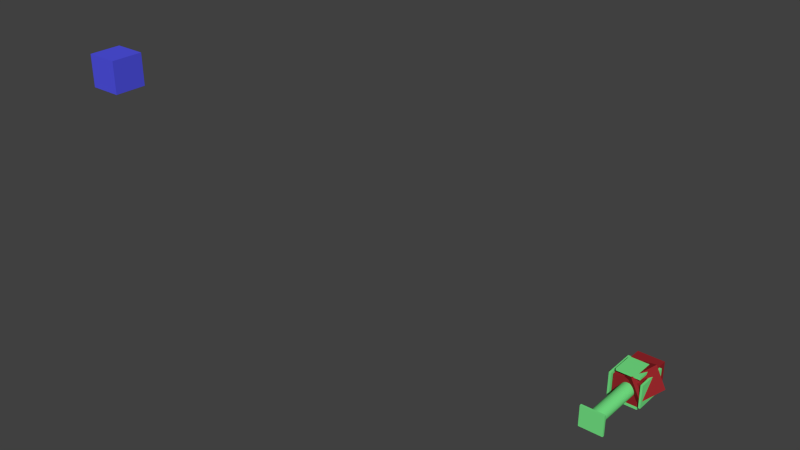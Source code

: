 # Source: neck.blend  (saved by Blender 2.62.0; exported with 4.5.12 LTS)
import bpy
from mathutils import Matrix  # noqa: F401  (used for matrix-valued properties, if any)

bpy.ops.wm.read_factory_settings(use_empty=True)
scene = bpy.context.scene
scene.name = 'Scene'

# ---- collections
col_collection_1 = bpy.data.collections.new('Collection 1'); scene.collection.children.link(col_collection_1)

# ---- materials (node trees are filled in below, after node groups)
mat_material_002 = bpy.data.materials.new('Material.002')
mat_material_002.alpha_threshold = 0.0
mat_material_002.use_transparent_shadow = False
mat_material_002.diffuse_color = (0.08287, 0.0874, 0.8, 1.0)
mat_material_002.roughness = 0.5
mat_material_002.line_color = (0.0, 0.0, 0.0, 1.0)
mat_material = bpy.data.materials.new('Material')
mat_material.alpha_threshold = 0.0
mat_material.use_transparent_shadow = False
mat_material.diffuse_color = (0.3046, 0.02028, 0.02415, 1.0)
mat_material.specular_color = (0.4869, 0.4374, 0.4566)
mat_material.roughness = 0.5
mat_material.line_color = (0.0, 0.0, 0.0, 1.0)
mat_material_001 = bpy.data.materials.new('Material.001')
mat_material_001.alpha_threshold = 0.0
mat_material_001.use_transparent_shadow = False
mat_material_001.diffuse_color = (0.1812, 0.8, 0.2419, 1.0)
mat_material_001.roughness = 0.5
mat_material_001.line_color = (0.0, 0.0, 0.0, 1.0)

# ---- material node trees

# ---- world
world_world = bpy.data.worlds.new('World'); scene.world = world_world
world_world.color = (0.05088, 0.05088, 0.05088)
world_world.use_sun_shadow = False
world_world.sun_shadow_jitter_overblur = 0.0
world_world.cycles.sampling_method = 'MANUAL'
world_world.cycles.sample_map_resolution = 256

# ---- meshes
me_cube_001 = bpy.data.meshes.new('Cube.001')
me_cube_001.from_pydata([(1.0, 1.0, -1.0), (1.0, -1.0, -1.0), (-1.0, -1.0, -1.0), (-1.0, 1.0, -1.0), (1.0, 1.0, 1.0), (1.0, -1.0, 1.0), (-1.0, -1.0, 1.0), (-1.0, 1.0, 1.0)], [], [(0, 1, 2, 3), (4, 7, 6, 5), (0, 4, 5, 1), (1, 5, 6, 2), (2, 6, 7, 3), (4, 0, 3, 7)])
me_cube_001.materials.append(mat_material_002)
me_cube_001.use_remesh_preserve_volume = False
me_cube_001.use_remesh_preserve_attributes = False
me_cube_001.use_mirror_vertex_groups = False
me_cube_001.update()
me_cube_011 = bpy.data.meshes.new('Cube.011')
me_cube_011.from_pydata([(0.1556, 0.1992, -0.1556), (0.1556, -0.1992, -0.1556), (-0.1556, -0.1992, -0.1556), (-0.1556, 0.1992, -0.1556), (0.1556, 0.1992, 0.1556), (0.1556, -0.1992, 0.1556), (-0.1556, -0.1992, 0.1556), (-0.1556, 0.1992, 0.1556)], [], [(0, 1, 2, 3), (4, 7, 6, 5), (0, 4, 5, 1), (1, 5, 6, 2), (2, 6, 7, 3), (4, 0, 3, 7)])
me_cube_011.materials.append(mat_material)
me_cube_011.use_remesh_preserve_volume = False
me_cube_011.use_remesh_preserve_attributes = False
me_cube_011.use_mirror_vertex_groups = False
me_cube_011.update()
me_cube = bpy.data.meshes.new('Cube')
me_cube.from_pydata([(0.1556, 0.1992, -0.1556), (0.1556, -0.1992, -0.1556), (-0.1556, -0.1992, -0.1556), (-0.1556, 0.1992, -0.1556), (0.1556, 0.1992, 0.1556), (0.1556, -0.1992, 0.1556), (-0.1556, -0.1992, 0.1556), (-0.1556, 0.1992, 0.1556)], [], [(0, 1, 2, 3), (4, 7, 6, 5), (0, 4, 5, 1), (1, 5, 6, 2), (2, 6, 7, 3), (4, 0, 3, 7)])
me_cube.materials.append(mat_material)
me_cube.use_remesh_preserve_volume = False
me_cube.use_remesh_preserve_attributes = False
me_cube.use_mirror_vertex_groups = False
me_cube.update()
me_cube_012 = bpy.data.meshes.new('Cube.012')
me_cube_012.from_pydata([(2.045, -1.273, -0.9862), (2.045, -1.273, 1.014), (2.363, -1.273, 1.014), (2.363, -1.273, -0.9862), (2.363, 1.256, -0.9862), (2.045, 1.256, -0.9862), (2.363, 1.256, 1.014), (2.045, 1.256, 1.014), (10.81, 0.01346, -0.5484), (10.81, 0.1767, -0.537), (10.81, 0.3338, -0.5034), (10.81, 0.4785, -0.4487), (10.81, 0.6053, -0.3751), (10.81, 0.7094, -0.2855), (10.81, 0.7867, -0.1832), (10.81, 0.8344, -0.07221), (10.81, 0.8505, 0.0432), (10.81, 0.8344, 0.1586), (10.81, 0.7867, 0.2696), (10.81, 0.7094, 0.3719), (10.81, 0.6053, 0.4615), (10.81, 0.4785, 0.5351), (10.81, 0.3338, 0.5898), (10.81, 0.1767, 0.6234), (10.81, 0.01346, 0.6348), (10.81, -0.1498, 0.6234), (10.81, -0.3069, 0.5898), (10.81, -0.4516, 0.5351), (10.81, -0.5784, 0.4615), (10.81, -0.6825, 0.3719), (10.81, -0.7598, 0.2696), (10.81, -0.8075, 0.1586), (10.81, -0.8235, 0.0432), (10.81, -0.8075, -0.07221), (10.81, -0.7598, -0.1832), (10.81, -0.6825, -0.2855), (10.81, -0.5784, -0.3751), (10.81, -0.4516, -0.4487), (10.81, -0.3069, -0.5034), (10.81, -0.1498, -0.537), (2.364, 0.01346, -0.5484), (2.364, 0.1767, -0.537), (2.364, 0.3338, -0.5034), (2.364, 0.4785, -0.4487), (2.364, 0.6053, -0.3751), (2.364, 0.7094, -0.2855), (2.364, 0.7867, -0.1832), (2.364, 0.8344, -0.07221), (2.364, 0.8505, 0.0432), (2.364, 0.8344, 0.1586), (2.364, 0.7867, 0.2696), (2.364, 0.7094, 0.3719), (2.364, 0.6053, 0.4615), (2.364, 0.4785, 0.5351), (2.364, 0.3338, 0.5898), (2.364, 0.1767, 0.6234), (2.364, 0.01346, 0.6348), (2.364, -0.1498, 0.6234), (2.364, -0.3068, 0.5898), (2.364, -0.4516, 0.5351), (2.364, -0.5784, 0.4615), (2.364, -0.6825, 0.3719), (2.364, -0.7598, 0.2696), (2.364, -0.8075, 0.1586), (2.364, -0.8235, 0.0432), (2.364, -0.8075, -0.07221), (2.364, -0.7598, -0.1832), (2.364, -0.6825, -0.2855), (2.364, -0.5784, -0.3751), (2.364, -0.4516, -0.4487), (2.364, -0.3069, -0.5034), (2.364, -0.1498, -0.537), (10.81, 0.01346, 0.0432), (2.364, 0.01346, 0.0432)], [], [(3, 0, 5, 4), (2, 3, 4, 6), (1, 2, 6, 7), (0, 1, 7, 5), (5, 7, 6, 4), (0, 3, 2, 1), (72, 8, 9), (73, 41, 40), (72, 9, 10), (73, 42, 41), (72, 10, 11), (73, 43, 42), (72, 11, 12), (73, 44, 43), (72, 12, 13), (73, 45, 44), (72, 13, 14), (73, 46, 45), (72, 14, 15), (73, 47, 46), (72, 15, 16), (73, 48, 47), (72, 16, 17), (73, 49, 48), (72, 17, 18), (73, 50, 49), (72, 18, 19), (73, 51, 50), (72, 19, 20), (73, 52, 51), (72, 20, 21), (73, 53, 52), (72, 21, 22), (73, 54, 53), (72, 22, 23), (73, 55, 54), (72, 23, 24), (73, 56, 55), (72, 24, 25), (73, 57, 56), (72, 25, 26), (73, 58, 57), (72, 26, 27), (73, 59, 58), (72, 27, 28), (73, 60, 59), (72, 28, 29), (73, 61, 60), (72, 29, 30), (73, 62, 61), (72, 30, 31), (73, 63, 62), (72, 31, 32), (73, 64, 63), (72, 32, 33), (73, 65, 64), (72, 33, 34), (73, 66, 65), (72, 34, 35), (73, 67, 66), (72, 35, 36), (73, 68, 67), (72, 36, 37), (73, 69, 68), (72, 37, 38), (73, 70, 69), (72, 38, 39), (73, 71, 70), (72, 39, 8), (73, 40, 71), (8, 40, 41, 9), (9, 41, 42, 10), (10, 42, 43, 11), (11, 43, 44, 12), (12, 44, 45, 13), (13, 45, 46, 14), (14, 46, 47, 15), (15, 47, 48, 16), (16, 48, 49, 17), (17, 49, 50, 18), (18, 50, 51, 19), (19, 51, 52, 20), (20, 52, 53, 21), (21, 53, 54, 22), (22, 54, 55, 23), (23, 55, 56, 24), (24, 56, 57, 25), (25, 57, 58, 26), (26, 58, 59, 27), (27, 59, 60, 28), (28, 60, 61, 29), (29, 61, 62, 30), (30, 62, 63, 31), (31, 63, 64, 32), (32, 64, 65, 33), (33, 65, 66, 34), (34, 66, 67, 35), (35, 67, 68, 36), (36, 68, 69, 37), (37, 69, 70, 38), (38, 70, 71, 39), (39, 71, 40, 8)])
me_cube_012.materials.append(mat_material_001)
me_cube_012.use_remesh_preserve_volume = False
me_cube_012.use_remesh_preserve_attributes = False
me_cube_012.use_mirror_vertex_groups = False
me_cube_012.update()
me_neckdm1bracketgeom = bpy.data.meshes.new('NeckDM1BracketGeom')
me_neckdm1bracketgeom.from_pydata([(-2.036, 0.8394, -0.9631), (-2.036, -1.701, -0.9631), (-2.335, -1.701, -0.9631), (-2.335, 0.8394, -0.9631), (-2.036, 0.8394, 1.037), (-2.036, -1.701, 1.037), (-2.335, -1.701, 1.037), (-2.335, 0.8394, 1.037), (-2.335, -1.99, -0.9631), (-2.335, -1.99, 1.037), (-2.036, -1.99, -0.9631), (-2.036, -1.99, 1.037), (2.123, -1.701, -0.9631), (2.123, -1.99, -0.9631), (2.123, -1.99, 1.037), (2.123, -1.701, 1.037), (2.442, -1.701, 1.037), (2.442, -1.701, -0.9631), (2.442, -1.99, 1.037), (2.442, -1.99, -0.9631), (2.442, 0.8287, -0.9631), (2.123, 0.8287, -0.9631), (2.442, 0.8287, 1.037), (2.123, 0.8287, 1.037)], [], [(0, 1, 2, 3), (4, 7, 6, 5), (0, 4, 5, 1), (2, 6, 7, 3), (4, 0, 3, 7), (6, 2, 8, 9), (5, 6, 9, 11), (2, 1, 10, 8), (10, 11, 9, 8), (10, 1, 12, 13), (11, 10, 13, 14), (5, 11, 14, 15), (1, 5, 15, 12), (15, 14, 18, 16), (14, 13, 19, 18), (13, 12, 17, 19), (17, 16, 18, 19), (17, 12, 21, 20), (16, 17, 20, 22), (15, 16, 22, 23), (12, 15, 23, 21), (21, 23, 22, 20)])
me_neckdm1bracketgeom.materials.append(mat_material_001)
me_neckdm1bracketgeom.use_remesh_preserve_volume = False
me_neckdm1bracketgeom.use_remesh_preserve_attributes = False
me_neckdm1bracketgeom.use_mirror_vertex_groups = False
me_neckdm1bracketgeom.update()
me_neckdm2base = bpy.data.meshes.new('NeckDM2Base')
me_neckdm2base.from_pydata([(0.1556, 0.1992, -0.1556), (0.1556, -0.1992, -0.1556), (-0.1556, -0.1992, -0.1556), (-0.1556, 0.1992, -0.1556), (0.1556, 0.1992, 0.1556), (0.1556, -0.1992, 0.1556), (-0.1556, -0.1992, 0.1556), (-0.1556, 0.1992, 0.1556)], [], [(0, 1, 2, 3), (4, 7, 6, 5), (0, 4, 5, 1), (1, 5, 6, 2), (2, 6, 7, 3), (4, 0, 3, 7)])
me_neckdm2base.materials.append(mat_material)
me_neckdm2base.use_remesh_preserve_volume = False
me_neckdm2base.use_remesh_preserve_attributes = False
me_neckdm2base.use_mirror_vertex_groups = False
me_neckdm2base.update()
me_neckdm2bracketgeom = bpy.data.meshes.new('NeckDM2BracketGeom')
me_neckdm2bracketgeom.from_pydata([(-2.036, 0.8394, -0.9631), (-2.036, -1.701, -0.9631), (-2.335, -1.701, -0.9631), (-2.335, 0.8394, -0.9631), (-2.036, 0.8394, 1.037), (-2.036, -1.701, 1.037), (-2.335, -1.701, 1.037), (-2.335, 0.8394, 1.037), (-2.335, -1.99, -0.9631), (-2.335, -1.99, 1.037), (-2.036, -1.99, -0.9631), (-2.036, -1.99, 1.037), (2.123, -1.701, -0.9631), (2.123, -1.99, -0.9631), (2.123, -1.99, 1.037), (2.123, -1.701, 1.037), (2.442, -1.701, 1.037), (2.442, -1.701, -0.9631), (2.442, -1.99, 1.037), (2.442, -1.99, -0.9631), (2.442, 0.8287, -0.9631), (2.123, 0.8287, -0.9631), (2.442, 0.8287, 1.037), (2.123, 0.8287, 1.037)], [], [(0, 1, 2, 3), (4, 7, 6, 5), (0, 4, 5, 1), (2, 6, 7, 3), (4, 0, 3, 7), (6, 2, 8, 9), (5, 6, 9, 11), (2, 1, 10, 8), (10, 11, 9, 8), (10, 1, 12, 13), (11, 10, 13, 14), (5, 11, 14, 15), (1, 5, 15, 12), (15, 14, 18, 16), (14, 13, 19, 18), (13, 12, 17, 19), (17, 16, 18, 19), (17, 12, 21, 20), (16, 17, 20, 22), (15, 16, 22, 23), (12, 15, 23, 21), (21, 23, 22, 20)])
me_neckdm2bracketgeom.materials.append(mat_material_001)
me_neckdm2bracketgeom.use_remesh_preserve_volume = False
me_neckdm2bracketgeom.use_remesh_preserve_attributes = False
me_neckdm2bracketgeom.use_mirror_vertex_groups = False
me_neckdm2bracketgeom.update()
me_cube_002 = bpy.data.meshes.new('Cube.002')
me_cube_002.from_pydata([(0.1556, 0.1992, -0.1556), (0.1556, -0.1992, -0.1556), (-0.1556, -0.1992, -0.1556), (-0.1556, 0.1992, -0.1556), (0.1556, 0.1992, 0.1556), (0.1556, -0.1992, 0.1556), (-0.1556, -0.1992, 0.1556), (-0.1556, 0.1992, 0.1556)], [], [(0, 1, 2, 3), (4, 7, 6, 5), (0, 4, 5, 1), (1, 5, 6, 2), (2, 6, 7, 3), (4, 0, 3, 7)])
me_cube_002.materials.append(mat_material)
me_cube_002.use_remesh_preserve_volume = False
me_cube_002.use_remesh_preserve_attributes = False
me_cube_002.use_mirror_vertex_groups = False
me_cube_002.update()
me_neckdm1bracketgeom_001 = bpy.data.meshes.new('NeckDM1BracketGeom.001')
me_neckdm1bracketgeom_001.from_pydata([(-2.036, 0.8394, -0.9631), (-2.036, -1.701, -0.9631), (-2.335, -1.701, -0.9631), (-2.335, 0.8394, -0.9631), (-2.036, 0.8394, 1.037), (-2.036, -1.701, 1.037), (-2.335, -1.701, 1.037), (-2.335, 0.8394, 1.037), (-2.335, -1.99, -0.9631), (-2.335, -1.99, 1.037), (-2.036, -1.99, -0.9631), (-2.036, -1.99, 1.037), (2.123, -1.701, -0.9631), (2.123, -1.99, -0.9631), (2.123, -1.99, 1.037), (2.123, -1.701, 1.037), (2.442, -1.701, 1.037), (2.442, -1.701, -0.9631), (2.442, -1.99, 1.037), (2.442, -1.99, -0.9631), (2.442, 0.8287, -0.9631), (2.123, 0.8287, -0.9631), (2.442, 0.8287, 1.037), (2.123, 0.8287, 1.037)], [], [(0, 1, 2, 3), (4, 7, 6, 5), (0, 4, 5, 1), (2, 6, 7, 3), (4, 0, 3, 7), (6, 2, 8, 9), (5, 6, 9, 11), (2, 1, 10, 8), (10, 11, 9, 8), (10, 1, 12, 13), (11, 10, 13, 14), (5, 11, 14, 15), (1, 5, 15, 12), (15, 14, 18, 16), (14, 13, 19, 18), (13, 12, 17, 19), (17, 16, 18, 19), (17, 12, 21, 20), (16, 17, 20, 22), (15, 16, 22, 23), (12, 15, 23, 21), (21, 23, 22, 20)])
me_neckdm1bracketgeom_001.materials.append(mat_material_001)
me_neckdm1bracketgeom_001.use_remesh_preserve_volume = False
me_neckdm1bracketgeom_001.use_remesh_preserve_attributes = False
me_neckdm1bracketgeom_001.use_mirror_vertex_groups = False
me_neckdm1bracketgeom_001.update()
arm_armature = bpy.data.armatures.new('Armature')  # bones are not reproduced
arm_tip = bpy.data.armatures.new('tip')  # bones are not reproduced

# ---- objects
ob_target = bpy.data.objects.new('target', me_cube_001)
ob_armature = bpy.data.objects.new('Armature', arm_armature)
ob_neckdm0 = bpy.data.objects.new('NeckDM0', me_cube_011)
ob_nose = bpy.data.objects.new('nose', arm_tip)
ob_neckdm1 = bpy.data.objects.new('NeckDM1', me_cube)
ob_neckdm0bracket = bpy.data.objects.new('NeckDM0Bracket', me_cube_012)
ob_neckdm1bracket = bpy.data.objects.new('NeckDM1Bracket', me_neckdm1bracketgeom)
ob_neckdm2 = bpy.data.objects.new('NeckDM2', me_neckdm2base)
ob_neckdm2bracket = bpy.data.objects.new('NeckDM2Bracket', me_neckdm2bracketgeom)
ob_neckdm3 = bpy.data.objects.new('NeckDM3', me_cube_002)
ob_neckdm3bracket = bpy.data.objects.new('NeckDM3Bracket', me_neckdm1bracketgeom_001)

# ---- transforms, parenting, visibility, modifiers, constraints
ob_target.location = (-0.6429, -0.3781, 0.4606)
ob_target.scale = (0.02434, 0.02434, 0.02434)
ob_target.lineart.crease_threshold = 0.0
ob_armature.location = (0.008758, 0.0265, 0.02625)
ob_armature.scale = (0.0938, 0.0938, 0.0938)
ob_armature.show_in_front = True
ob_armature.lineart.crease_threshold = 0.0
ob_neckdm0.parent = ob_armature
ob_neckdm0.matrix_parent_inverse = Matrix(((8.464, 4.833, 4.318, -0.3156), (-4.833, -0.02539, 9.502, -0.4976), (4.318, -9.502, 2.171, 0.157), (0.0, 0.0, 0.0, 1.0)))
ob_neckdm0.location = (0.008758, 0.0265, 0.02625)
ob_neckdm0.rotation_euler = (-1.571, -1.571, 0.0)
ob_neckdm0.scale = (0.1446, 0.1632, 0.1285)
ob_neckdm0.lock_rotations_4d = False
ob_neckdm0.empty_display_type = 'ARROWS'
ob_neckdm0.lineart.crease_threshold = 0.0
ob_nose.parent = ob_neckdm0
ob_nose.matrix_parent_inverse = Matrix(((4.706e-07, 0.0, 6.916, -0.1815), (6.129, -2.679e-07, -4.627e-07, -0.05368), (3.401e-07, 7.78, -2.567e-14, -0.2062), (0.0, 0.0, 0.0, 1.0)))
ob_nose.location = (0.008758, 0.0265, 0.4587)
ob_nose.scale = (0.09115, 0.09115, 0.09115)
ob_nose.lineart.crease_threshold = 0.0
ob_neckdm1.parent = ob_armature
ob_neckdm1.matrix_parent_inverse = Matrix(((-10.66, 0.02405, 0.024, -0.04051), (0.02405, 0.02563, 10.66, -2.181), (0.02399, 10.66, -0.02568, -0.2805), (0.0, 0.0, 0.0, 1.0)))
ob_neckdm1.location = (-0.003019, 0.02806, 0.1849)
ob_neckdm1.rotation_euler = (1.571, -0.0, 0.0)
ob_neckdm1.scale = (0.1446, 0.1632, 0.1285)
ob_neckdm1.lock_rotations_4d = False
ob_neckdm1.empty_display_type = 'ARROWS'
ob_neckdm1.lineart.crease_threshold = 0.0
ob_neckdm0bracket.parent = ob_armature
ob_neckdm0bracket.matrix_parent_inverse = Matrix(((-10.66, 0.02405, 0.024, -0.04051), (0.02405, 0.02563, 10.66, -2.181), (0.02399, 10.66, -0.02568, -0.2805), (0.0, 0.0, 0.0, 1.0)))
ob_neckdm0bracket.location = (-0.003349, 0.02656, 0.02501)
ob_neckdm0bracket.rotation_euler = (-0.0, 4.712, 0.0)
ob_neckdm0bracket.scale = (0.01161, 0.01414, 0.02)
ob_neckdm0bracket.lineart.crease_threshold = 0.0
ob_neckdm1bracket.parent = ob_armature
ob_neckdm1bracket.matrix_parent_inverse = Matrix(((-10.66, -9.357e-07, -7.451e-07, -0.03495), (-1.623e-06, 1.447e-06, 10.66, -2.722), (-1.05e-06, 10.66, -9.537e-07, -0.2858), (0.0, 0.0, 0.0, 1.0)))
ob_neckdm1bracket.location = (-0.003279, 0.02681, 0.2046)
ob_neckdm1bracket.rotation_euler = (-1.571, -0.0, 0.0)
ob_neckdm1bracket.scale = (0.01161, 0.01414, 0.02)
ob_neckdm1bracket.lineart.crease_threshold = 0.0
ob_neckdm2.parent = ob_armature
ob_neckdm2.matrix_parent_inverse = Matrix(((-6.869e-07, -10.66, -3.576e-07, 0.2858), (10.66, -7.961e-07, 7.153e-07, -0.1888), (-1.62e-06, 4.91e-08, 10.66, -2.722), (0.0, 0.0, 0.0, 1.0)))
ob_neckdm2.location = (-0.007052, 0.02799, 0.2523)
ob_neckdm2.rotation_euler = (0.0, -0.0, 1.571)
ob_neckdm2.scale = (0.1446, 0.1632, 0.1285)
ob_neckdm2.lock_rotations_4d = False
ob_neckdm2.empty_display_type = 'ARROWS'
ob_neckdm2.lineart.crease_threshold = 0.0
ob_neckdm2bracket.parent = ob_armature
ob_neckdm2bracket.matrix_parent_inverse = Matrix(((-10.66, 1.262e-06, -7.153e-07, 0.1888), (-1.62e-06, -7.557e-07, 10.66, -3.186), (1.153e-06, 10.66, 1.311e-06, -0.2858), (0.0, 0.0, 0.0, 1.0)))
ob_neckdm2bracket.location = (0.0181, 0.0276, 0.2517)
ob_neckdm2bracket.rotation_euler = (4.712, -7.55e-08, 1.571)
ob_neckdm2bracket.scale = (0.01161, 0.01414, 0.02)
ob_neckdm2bracket.lineart.crease_threshold = 0.0
ob_neckdm3.parent = ob_armature
ob_neckdm3.matrix_parent_inverse = Matrix(((-10.66, 3.301e-07, -5.96e-08, 0.1888), (-2.209e-07, -10.66, 8.047e-07, 0.1373), (-8.757e-07, 1.32e-06, 10.66, -3.186), (0.0, 0.0, 0.0, 1.0)))
ob_neckdm3.location = (0.01867, 0.03346, 0.2989)
ob_neckdm3.rotation_euler = (3.142, -0.0, 0.0)
ob_neckdm3.scale = (0.1446, 0.1632, 0.1285)
ob_neckdm3.lock_rotations_4d = False
ob_neckdm3.empty_display_type = 'ARROWS'
ob_neckdm3.lineart.crease_threshold = 0.0
ob_neckdm3bracket.parent = ob_armature
ob_neckdm3bracket.matrix_parent_inverse = Matrix(((-10.66, -9.32e-07, 0.0, 0.1888), (-8.757e-07, 5.411e-07, 10.66, -3.579), (-1.041e-06, 10.66, -2.98e-08, -0.1373), (0.0, 0.0, 0.0, 1.0)))
ob_neckdm3bracket.location = (0.01842, 0.01185, 0.3035)
ob_neckdm3bracket.rotation_euler = (-1.571, -0.0, 0.0)
ob_neckdm3bracket.scale = (0.01161, 0.01414, 0.02)
ob_neckdm3bracket.lineart.crease_threshold = 0.0

# ---- collection membership
col_collection_1.objects.link(ob_target)
col_collection_1.objects.link(ob_armature)
col_collection_1.objects.link(ob_neckdm0)
col_collection_1.objects.link(ob_nose)
col_collection_1.objects.link(ob_neckdm1)
col_collection_1.objects.link(ob_neckdm0bracket)
col_collection_1.objects.link(ob_neckdm1bracket)
col_collection_1.objects.link(ob_neckdm2)
col_collection_1.objects.link(ob_neckdm2bracket)
col_collection_1.objects.link(ob_neckdm3)
col_collection_1.objects.link(ob_neckdm3bracket)

# ---- scene / render settings (as saved in the file)
scene.frame_start = 1; scene.frame_end = 250; scene.frame_set(35)
scene.render.engine = 'BLENDER_EEVEE_NEXT'
scene.render.image_settings.color_mode = 'RGB'
scene.render.image_settings.compression = 90
scene.render.resolution_percentage = 50
scene.render.dither_intensity = 0.0
scene.render.bake_margin = 2
scene.render.bake_bias = 0.0
scene.cycles.use_denoising = False
scene.cycles.samples = 10
scene.cycles.sampling_pattern = 'TABULATED_SOBOL'
scene.cycles.light_sampling_threshold = 0.0
scene.cycles.use_adaptive_sampling = False
scene.cycles.use_light_tree = False
scene.cycles.blur_glossy = 0.0
scene.cycles.volume_bounces = 1
scene.cycles.pixel_filter_type = 'GAUSSIAN'
scene.cycles.sample_clamp_indirect = 0.0
scene.view_settings.view_transform = 'Standard'
bpy.context.view_layer.update()

# ---- added for rendering (the .blend has no active camera and no usable light): camera, sun
cam_auto = bpy.data.cameras.new('AutoCamera')
cam_auto.lens = 50.0
cam_auto.sensor_width = 36.0
cam_auto.clip_end = 1000.0
ob_auto_camera = bpy.data.objects.new('AutoCamera', cam_auto)
scene.collection.objects.link(ob_auto_camera)
ob_auto_camera.location = (0.6064, -1.26223, 0.97489)
ob_auto_camera.rotation_euler = (1.09748, -7.21219e-08, 0.694738)
scene.camera = ob_auto_camera
light_auto_sun = bpy.data.lights.new('AutoSun', 'SUN')
light_auto_sun.energy = 3.0
light_auto_sun.angle = 0.0523599
ob_auto_sun = bpy.data.objects.new('AutoSun', light_auto_sun)
scene.collection.objects.link(ob_auto_sun)
ob_auto_sun.rotation_euler = (0.872665, 0.174533, 0.523599)
bpy.context.view_layer.update()
